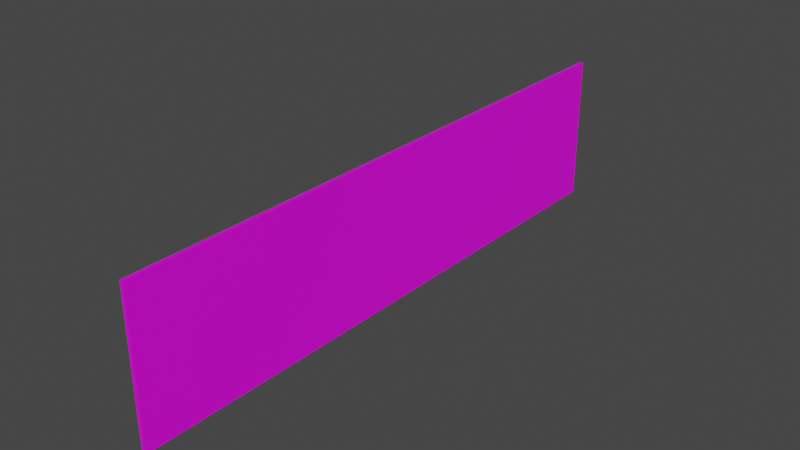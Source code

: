 # Source: Sign03.blend  (saved by Blender 3.6.11; exported with 4.5.12 LTS)
import bpy
from mathutils import Matrix  # noqa: F401  (used for matrix-valued properties, if any)

bpy.ops.wm.read_factory_settings(use_empty=True)
scene = bpy.context.scene
scene.name = 'Scene'

# ---- collections
col_collection = bpy.data.collections.new('Collection'); scene.collection.children.link(col_collection)

# ---- images (referenced by path relative to the original .blend; pixels are not part of the script)
import os
ASSET_DIR = os.environ.get("B2B_ASSET_DIR", "")  # directory of the original .blend (textures are referenced by path, not embedded)
HERE = os.path.dirname(os.path.abspath(__file__))  # packed textures are extracted next to this script under _unpacked/

def load_image(name, relpath, width, height, colorspace="sRGB"):
    """Load a texture the original file referenced (path relative to the .blend, or extracted next to this script)."""
    p = next((c for c in (os.path.join(HERE, relpath), os.path.join(ASSET_DIR, relpath)) if relpath and os.path.exists(c)), "")
    if p:
        img = bpy.data.images.load(p, check_existing=True)
        img.name = name
    else:  # same state as the original file: an image datablock whose file is absent (Cycles renders it pink)
        img = bpy.data.images.new(name, width, height)
        img.source = "FILE"
        img.filepath = "//" + (relpath or name)
    img.colorspace_settings.name = colorspace
    return img
img_sign03_a_png = load_image('Sign03_a.png', 'Sign03_a.png', 1024, 1024, 'sRGB')

# ---- materials (node trees are filled in below, after node groups)
mat_material = bpy.data.materials.new('Material')
mat_material.alpha_threshold = 0.0
mat_material.use_transparent_shadow = False
mat_material.roughness = 0.5
mat_material.line_color = (0.0, 0.0, 0.0, 1.0)

# ---- material node trees
mat_material.use_nodes = True; mat_material.node_tree.nodes.clear()
_N = mat_material.node_tree.nodes; _L = mat_material.node_tree.links
n0 = _N.new('ShaderNodeOutputMaterial'); n0.name = 'Material Output'; n0.location = (300, 300)
n1 = _N.new('ShaderNodeBsdfPrincipled'); n1.name = 'Principled BSDF'; n1.location = (10, 300)
n1.distribution = 'GGX'
n1.subsurface_method = 'RANDOM_WALK_SKIN'
n1.inputs[3].default_value = 1.45
n1.inputs[27].default_value = (0.0, 0.0, 0.0, 1.0)
n1.inputs[28].default_value = 1.0
n2 = _N.new('ShaderNodeTexImage'); n2.name = 'Image Texture'; n2.location = (-280, 280)
n2.image = img_sign03_a_png
n2.interpolation = 'Closest'
_L.new(n1.outputs[0], n0.inputs[0])
_L.new(n2.outputs[0], n1.inputs[0])
n0.is_active_output = True

# ---- world
world_world = bpy.data.worlds.new('World'); scene.world = world_world
world_world.use_nodes = True; world_world.node_tree.nodes.clear()
_N = world_world.node_tree.nodes; _L = world_world.node_tree.links
n0 = _N.new('ShaderNodeOutputWorld'); n0.name = 'World Output'; n0.location = (300, 300)
n1 = _N.new('ShaderNodeBackground'); n1.name = 'Background'; n1.location = (10, 300)
n1.inputs[0].default_value = (0.05088, 0.05088, 0.05088, 1.0)
_L.new(n1.outputs[0], n0.inputs[0])
n0.is_active_output = True
world_world.color = (0.05088, 0.05088, 0.05088)
world_world.use_sun_shadow = False
world_world.sun_shadow_jitter_overblur = 0.0

# ---- meshes
me_cube = bpy.data.meshes.new('Cube')
me_cube.from_pydata([(0.00625, 1.0, 0.5), (0.00625, 1.0, 0.0), (0.00625, -1.0, 0.5), (0.00625, -1.0, 0.0), (-0.00625, 1.0, 0.5), (-0.00625, 1.0, 0.0), (-0.00625, -1.0, 0.5), (-0.00625, -1.0, 0.0)], [], [(0, 4, 6, 2), (3, 2, 6, 7), (5, 1, 3, 7), (1, 0, 2, 3), (5, 4, 0, 1)])
_uv = me_cube.uv_layers.new(name='UVMap')
_uv.uv.foreach_set('vector', [0.5938, 0.75, 0.5833, 0.75, 0.5833, 0.007812, 0.5938, 0.007812, 0.5833, 0.0, 0.8229, 0.0, 0.8229, 0.007812, 0.5833, 0.007812, 0.5938, 0.75, 0.5833, 0.75, 0.5833, 0.007812, 0.5938, 0.007812, 0.2396, 0.75, 0.0, 0.75, 0.0, 0.0, 0.2396, 0.0, 0.5833, 0.0, 0.8229, 0.0, 0.8229, 0.007812, 0.5833, 0.007812])
me_cube.materials.append(mat_material)
me_cube.use_mirror_vertex_groups = False
me_cube.update()

# ---- objects
ob_sign03 = bpy.data.objects.new('Sign03', me_cube)

# ---- transforms, parenting, visibility, modifiers, constraints
ob_sign03.location = (0.0, 0.0, 0.0)
ob_sign03.lock_rotations_4d = False
ob_sign03.empty_display_type = 'ARROWS'
ob_sign03.lineart.crease_threshold = 0.0

# ---- collection membership
col_collection.objects.link(ob_sign03)

# ---- scene / render settings (as saved in the file)
scene.frame_start = 1; scene.frame_end = 250; scene.frame_set(1)
scene.render.engine = 'BLENDER_EEVEE_NEXT'
scene.cycles.sampling_pattern = 'TABULATED_SOBOL'
scene.view_settings.view_transform = 'Filmic'
bpy.context.view_layer.update()

# ---- added for rendering (the .blend has no active camera and no usable light): camera, sun
cam_auto = bpy.data.cameras.new('AutoCamera')
cam_auto.lens = 50.0
cam_auto.sensor_width = 36.0
cam_auto.clip_end = 1000.0
ob_auto_camera = bpy.data.objects.new('AutoCamera', cam_auto)
scene.collection.objects.link(ob_auto_camera)
ob_auto_camera.location = (1.90743, -2.28892, 1.77595)
ob_auto_camera.rotation_euler = (1.09748, -7.21219e-08, 0.694738)
scene.camera = ob_auto_camera
light_auto_sun = bpy.data.lights.new('AutoSun', 'SUN')
light_auto_sun.energy = 3.0
light_auto_sun.angle = 0.0523599
ob_auto_sun = bpy.data.objects.new('AutoSun', light_auto_sun)
scene.collection.objects.link(ob_auto_sun)
ob_auto_sun.rotation_euler = (0.872665, 0.174533, 0.523599)
bpy.context.view_layer.update()
